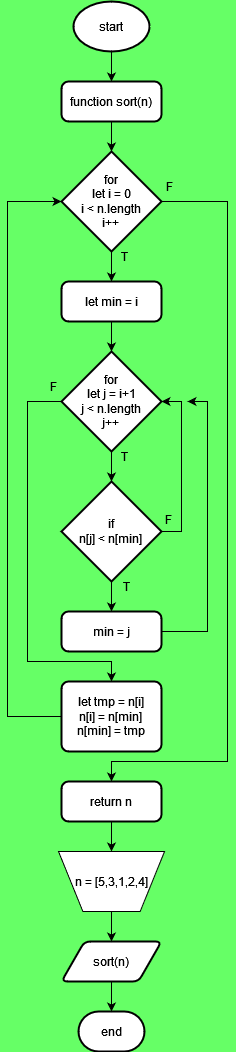

The diagram above was exported from draw.io. Its source (the exported page's mxGraphModel, read from the mxfile embedded in the PNG):
<mxGraphModel dx="1050" dy="529" grid="1" gridSize="10" guides="1" tooltips="1" connect="1" arrows="1" fold="1" page="1" pageScale="1" pageWidth="827" pageHeight="1169" background="#66FF66" math="0" shadow="0">
  <root>
    <mxCell id="0" />
    <mxCell id="1" parent="0" />
    <mxCell id="34WmSsgKr0J8LhD5IzpR-14" style="edgeStyle=orthogonalEdgeStyle;rounded=0;orthogonalLoop=1;jettySize=auto;html=1;exitX=0.5;exitY=1;exitDx=0;exitDy=0;exitPerimeter=0;entryX=0.5;entryY=0;entryDx=0;entryDy=0;strokeColor=#000000;" parent="1" source="34WmSsgKr0J8LhD5IzpR-1" target="34WmSsgKr0J8LhD5IzpR-2" edge="1">
      <mxGeometry relative="1" as="geometry" />
    </mxCell>
    <mxCell id="34WmSsgKr0J8LhD5IzpR-1" value="start" style="strokeWidth=2;html=1;shape=mxgraph.flowchart.start_1;whiteSpace=wrap;strokeColor=#000000;" parent="1" vertex="1">
      <mxGeometry x="376" y="40" width="76" height="50" as="geometry" />
    </mxCell>
    <mxCell id="34WmSsgKr0J8LhD5IzpR-2" value="function sort(n)" style="rounded=1;whiteSpace=wrap;html=1;absoluteArcSize=1;arcSize=14;strokeWidth=2;strokeColor=#000000;" parent="1" vertex="1">
      <mxGeometry x="364" y="120" width="100" height="40" as="geometry" />
    </mxCell>
    <mxCell id="34WmSsgKr0J8LhD5IzpR-16" style="edgeStyle=orthogonalEdgeStyle;rounded=0;orthogonalLoop=1;jettySize=auto;html=1;exitX=0.5;exitY=1;exitDx=0;exitDy=0;exitPerimeter=0;entryX=0.5;entryY=0;entryDx=0;entryDy=0;strokeColor=#000000;" parent="1" source="34WmSsgKr0J8LhD5IzpR-3" target="34WmSsgKr0J8LhD5IzpR-4" edge="1">
      <mxGeometry relative="1" as="geometry" />
    </mxCell>
    <mxCell id="34WmSsgKr0J8LhD5IzpR-26" style="edgeStyle=orthogonalEdgeStyle;rounded=0;orthogonalLoop=1;jettySize=auto;html=1;exitX=1;exitY=0.5;exitDx=0;exitDy=0;exitPerimeter=0;entryX=0.5;entryY=0;entryDx=0;entryDy=0;strokeColor=#000000;" parent="1" source="34WmSsgKr0J8LhD5IzpR-3" target="34WmSsgKr0J8LhD5IzpR-10" edge="1">
      <mxGeometry relative="1" as="geometry">
        <Array as="points">
          <mxPoint x="530" y="240" />
          <mxPoint x="530" y="800" />
          <mxPoint x="414" y="800" />
        </Array>
      </mxGeometry>
    </mxCell>
    <mxCell id="34WmSsgKr0J8LhD5IzpR-3" value="&lt;div&gt;for&lt;/div&gt;&lt;div&gt;let i = 0&lt;/div&gt;&lt;div&gt;i &amp;lt; n.length&lt;/div&gt;&lt;div&gt;i++&lt;br&gt;&lt;/div&gt;" style="strokeWidth=2;html=1;shape=mxgraph.flowchart.decision;whiteSpace=wrap;strokeColor=#000000;" parent="1" vertex="1">
      <mxGeometry x="364" y="190" width="100" height="100" as="geometry" />
    </mxCell>
    <mxCell id="34WmSsgKr0J8LhD5IzpR-4" value="let min = i" style="rounded=1;whiteSpace=wrap;html=1;absoluteArcSize=1;arcSize=14;strokeWidth=2;strokeColor=#000000;" parent="1" vertex="1">
      <mxGeometry x="364" y="320" width="100" height="40" as="geometry" />
    </mxCell>
    <mxCell id="34WmSsgKr0J8LhD5IzpR-24" style="edgeStyle=orthogonalEdgeStyle;rounded=0;orthogonalLoop=1;jettySize=auto;html=1;exitX=0;exitY=0.5;exitDx=0;exitDy=0;exitPerimeter=0;entryX=0.5;entryY=0;entryDx=0;entryDy=0;strokeColor=#000000;" parent="1" source="34WmSsgKr0J8LhD5IzpR-5" target="34WmSsgKr0J8LhD5IzpR-9" edge="1">
      <mxGeometry relative="1" as="geometry">
        <Array as="points">
          <mxPoint x="330" y="440" />
          <mxPoint x="330" y="700" />
          <mxPoint x="414" y="700" />
        </Array>
      </mxGeometry>
    </mxCell>
    <mxCell id="34WmSsgKr0J8LhD5IzpR-5" value="&lt;div&gt;for&lt;/div&gt;&lt;div&gt;let j = i+1&lt;/div&gt;&lt;div&gt;j &amp;lt; n.length&lt;/div&gt;&lt;div&gt;j++&lt;br&gt;&lt;/div&gt;" style="strokeWidth=2;html=1;shape=mxgraph.flowchart.decision;whiteSpace=wrap;strokeColor=#000000;" parent="1" vertex="1">
      <mxGeometry x="364" y="390" width="100" height="100" as="geometry" />
    </mxCell>
    <mxCell id="34WmSsgKr0J8LhD5IzpR-19" style="edgeStyle=orthogonalEdgeStyle;rounded=0;orthogonalLoop=1;jettySize=auto;html=1;exitX=0.5;exitY=1;exitDx=0;exitDy=0;exitPerimeter=0;entryX=0.5;entryY=0;entryDx=0;entryDy=0;strokeColor=#000000;" parent="1" source="34WmSsgKr0J8LhD5IzpR-6" target="34WmSsgKr0J8LhD5IzpR-8" edge="1">
      <mxGeometry relative="1" as="geometry" />
    </mxCell>
    <mxCell id="34WmSsgKr0J8LhD5IzpR-6" value="&lt;div&gt;if&lt;/div&gt;&lt;div&gt;n[j] &amp;lt; n[min]&lt;br&gt;&lt;/div&gt;" style="strokeWidth=2;html=1;shape=mxgraph.flowchart.decision;whiteSpace=wrap;strokeColor=#000000;" parent="1" vertex="1">
      <mxGeometry x="364" y="520" width="100" height="100" as="geometry" />
    </mxCell>
    <mxCell id="34WmSsgKr0J8LhD5IzpR-8" value="min = j" style="rounded=1;whiteSpace=wrap;html=1;absoluteArcSize=1;arcSize=14;strokeWidth=2;strokeColor=#000000;" parent="1" vertex="1">
      <mxGeometry x="364" y="650" width="100" height="40" as="geometry" />
    </mxCell>
    <mxCell id="34WmSsgKr0J8LhD5IzpR-9" value="&lt;div&gt;let tmp = n[i]&lt;/div&gt;&lt;div&gt;n[i] = n[min]&lt;/div&gt;&lt;div&gt;n[min] = tmp&lt;br&gt;&lt;/div&gt;" style="rounded=1;whiteSpace=wrap;html=1;absoluteArcSize=1;arcSize=14;strokeWidth=2;strokeColor=#000000;" parent="1" vertex="1">
      <mxGeometry x="364" y="720" width="100" height="70" as="geometry" />
    </mxCell>
    <mxCell id="34WmSsgKr0J8LhD5IzpR-27" style="edgeStyle=orthogonalEdgeStyle;rounded=0;orthogonalLoop=1;jettySize=auto;html=1;exitX=0.5;exitY=1;exitDx=0;exitDy=0;entryX=0.5;entryY=0;entryDx=0;entryDy=0;strokeColor=#000000;" parent="1" source="34WmSsgKr0J8LhD5IzpR-10" target="34WmSsgKr0J8LhD5IzpR-12" edge="1">
      <mxGeometry relative="1" as="geometry" />
    </mxCell>
    <mxCell id="34WmSsgKr0J8LhD5IzpR-10" value="return n" style="rounded=1;whiteSpace=wrap;html=1;absoluteArcSize=1;arcSize=14;strokeWidth=2;strokeColor=#000000;" parent="1" vertex="1">
      <mxGeometry x="364" y="820" width="100" height="40" as="geometry" />
    </mxCell>
    <mxCell id="34WmSsgKr0J8LhD5IzpR-11" value="sort(n)" style="shape=parallelogram;html=1;strokeWidth=2;perimeter=parallelogramPerimeter;whiteSpace=wrap;rounded=1;arcSize=12;size=0.23;" parent="1" vertex="1">
      <mxGeometry x="364" y="980" width="100" height="40" as="geometry" />
    </mxCell>
    <mxCell id="34WmSsgKr0J8LhD5IzpR-28" style="edgeStyle=orthogonalEdgeStyle;rounded=0;orthogonalLoop=1;jettySize=auto;html=1;exitX=0.5;exitY=1;exitDx=0;exitDy=0;entryX=0.5;entryY=0;entryDx=0;entryDy=0;strokeColor=#000000;" parent="1" source="34WmSsgKr0J8LhD5IzpR-12" target="34WmSsgKr0J8LhD5IzpR-11" edge="1">
      <mxGeometry relative="1" as="geometry" />
    </mxCell>
    <mxCell id="34WmSsgKr0J8LhD5IzpR-12" value="n = [5,3,1,2,4]" style="verticalLabelPosition=middle;verticalAlign=middle;html=1;shape=trapezoid;perimeter=trapezoidPerimeter;whiteSpace=wrap;size=0.23;arcSize=10;flipV=1;labelPosition=center;align=center;" parent="1" vertex="1">
      <mxGeometry x="361" y="890" width="106" height="60" as="geometry" />
    </mxCell>
    <mxCell id="34WmSsgKr0J8LhD5IzpR-13" value="end" style="strokeWidth=2;html=1;shape=mxgraph.flowchart.terminator;whiteSpace=wrap;" parent="1" vertex="1">
      <mxGeometry x="381" y="1050" width="66" height="40" as="geometry" />
    </mxCell>
    <mxCell id="34WmSsgKr0J8LhD5IzpR-15" style="edgeStyle=orthogonalEdgeStyle;rounded=0;orthogonalLoop=1;jettySize=auto;html=1;exitX=0.5;exitY=1;exitDx=0;exitDy=0;entryX=0.5;entryY=0;entryDx=0;entryDy=0;entryPerimeter=0;strokeColor=#000000;" parent="1" source="34WmSsgKr0J8LhD5IzpR-2" target="34WmSsgKr0J8LhD5IzpR-3" edge="1">
      <mxGeometry relative="1" as="geometry" />
    </mxCell>
    <mxCell id="34WmSsgKr0J8LhD5IzpR-17" style="edgeStyle=orthogonalEdgeStyle;rounded=0;orthogonalLoop=1;jettySize=auto;html=1;exitX=0.5;exitY=1;exitDx=0;exitDy=0;entryX=0.5;entryY=0;entryDx=0;entryDy=0;entryPerimeter=0;strokeColor=#000000;" parent="1" source="34WmSsgKr0J8LhD5IzpR-4" target="34WmSsgKr0J8LhD5IzpR-5" edge="1">
      <mxGeometry relative="1" as="geometry" />
    </mxCell>
    <mxCell id="34WmSsgKr0J8LhD5IzpR-18" style="edgeStyle=orthogonalEdgeStyle;rounded=0;orthogonalLoop=1;jettySize=auto;html=1;exitX=0.5;exitY=1;exitDx=0;exitDy=0;exitPerimeter=0;entryX=0.5;entryY=0;entryDx=0;entryDy=0;entryPerimeter=0;strokeColor=#000000;" parent="1" source="34WmSsgKr0J8LhD5IzpR-5" target="34WmSsgKr0J8LhD5IzpR-6" edge="1">
      <mxGeometry relative="1" as="geometry" />
    </mxCell>
    <mxCell id="34WmSsgKr0J8LhD5IzpR-21" style="edgeStyle=orthogonalEdgeStyle;rounded=0;orthogonalLoop=1;jettySize=auto;html=1;exitX=1;exitY=0.5;exitDx=0;exitDy=0;exitPerimeter=0;entryX=1;entryY=0.5;entryDx=0;entryDy=0;entryPerimeter=0;strokeColor=#000000;" parent="1" source="34WmSsgKr0J8LhD5IzpR-6" target="34WmSsgKr0J8LhD5IzpR-5" edge="1">
      <mxGeometry relative="1" as="geometry" />
    </mxCell>
    <mxCell id="34WmSsgKr0J8LhD5IzpR-22" style="edgeStyle=orthogonalEdgeStyle;rounded=0;orthogonalLoop=1;jettySize=auto;html=1;exitX=1;exitY=0.5;exitDx=0;exitDy=0;strokeColor=#000000;" parent="1" source="34WmSsgKr0J8LhD5IzpR-8" edge="1">
      <mxGeometry relative="1" as="geometry">
        <mxPoint x="490" y="440" as="targetPoint" />
        <Array as="points">
          <mxPoint x="510" y="670" />
          <mxPoint x="510" y="440" />
        </Array>
      </mxGeometry>
    </mxCell>
    <mxCell id="34WmSsgKr0J8LhD5IzpR-25" style="edgeStyle=orthogonalEdgeStyle;rounded=0;orthogonalLoop=1;jettySize=auto;html=1;exitX=0;exitY=0.5;exitDx=0;exitDy=0;entryX=0;entryY=0.5;entryDx=0;entryDy=0;entryPerimeter=0;strokeColor=#000000;" parent="1" source="34WmSsgKr0J8LhD5IzpR-9" target="34WmSsgKr0J8LhD5IzpR-3" edge="1">
      <mxGeometry relative="1" as="geometry">
        <Array as="points">
          <mxPoint x="310" y="755" />
          <mxPoint x="310" y="240" />
        </Array>
      </mxGeometry>
    </mxCell>
    <mxCell id="34WmSsgKr0J8LhD5IzpR-29" style="edgeStyle=orthogonalEdgeStyle;rounded=0;orthogonalLoop=1;jettySize=auto;html=1;exitX=0.5;exitY=1;exitDx=0;exitDy=0;entryX=0.5;entryY=0;entryDx=0;entryDy=0;entryPerimeter=0;strokeColor=#000000;" parent="1" source="34WmSsgKr0J8LhD5IzpR-11" target="34WmSsgKr0J8LhD5IzpR-13" edge="1">
      <mxGeometry relative="1" as="geometry" />
    </mxCell>
    <mxCell id="34WmSsgKr0J8LhD5IzpR-32" value="T" style="text;html=1;align=center;verticalAlign=middle;whiteSpace=wrap;rounded=0;" parent="1" vertex="1">
      <mxGeometry x="407" y="280" width="40" height="30" as="geometry" />
    </mxCell>
    <mxCell id="34WmSsgKr0J8LhD5IzpR-33" value="T" style="text;html=1;align=center;verticalAlign=middle;whiteSpace=wrap;rounded=0;" parent="1" vertex="1">
      <mxGeometry x="407" y="480" width="40" height="30" as="geometry" />
    </mxCell>
    <mxCell id="34WmSsgKr0J8LhD5IzpR-34" value="T" style="text;html=1;align=center;verticalAlign=middle;whiteSpace=wrap;rounded=0;" parent="1" vertex="1">
      <mxGeometry x="421" y="610" width="17" height="30" as="geometry" />
    </mxCell>
    <mxCell id="34WmSsgKr0J8LhD5IzpR-35" value="F" style="text;html=1;align=center;verticalAlign=middle;whiteSpace=wrap;rounded=0;" parent="1" vertex="1">
      <mxGeometry x="451" y="543" width="40" height="30" as="geometry" />
    </mxCell>
    <mxCell id="34WmSsgKr0J8LhD5IzpR-36" value="F" style="text;html=1;align=center;verticalAlign=middle;whiteSpace=wrap;rounded=0;" parent="1" vertex="1">
      <mxGeometry x="336" y="410" width="40" height="30" as="geometry" />
    </mxCell>
    <mxCell id="34WmSsgKr0J8LhD5IzpR-37" value="F" style="text;html=1;align=center;verticalAlign=middle;whiteSpace=wrap;rounded=0;" parent="1" vertex="1">
      <mxGeometry x="452" y="210" width="40" height="30" as="geometry" />
    </mxCell>
  </root>
</mxGraphModel>